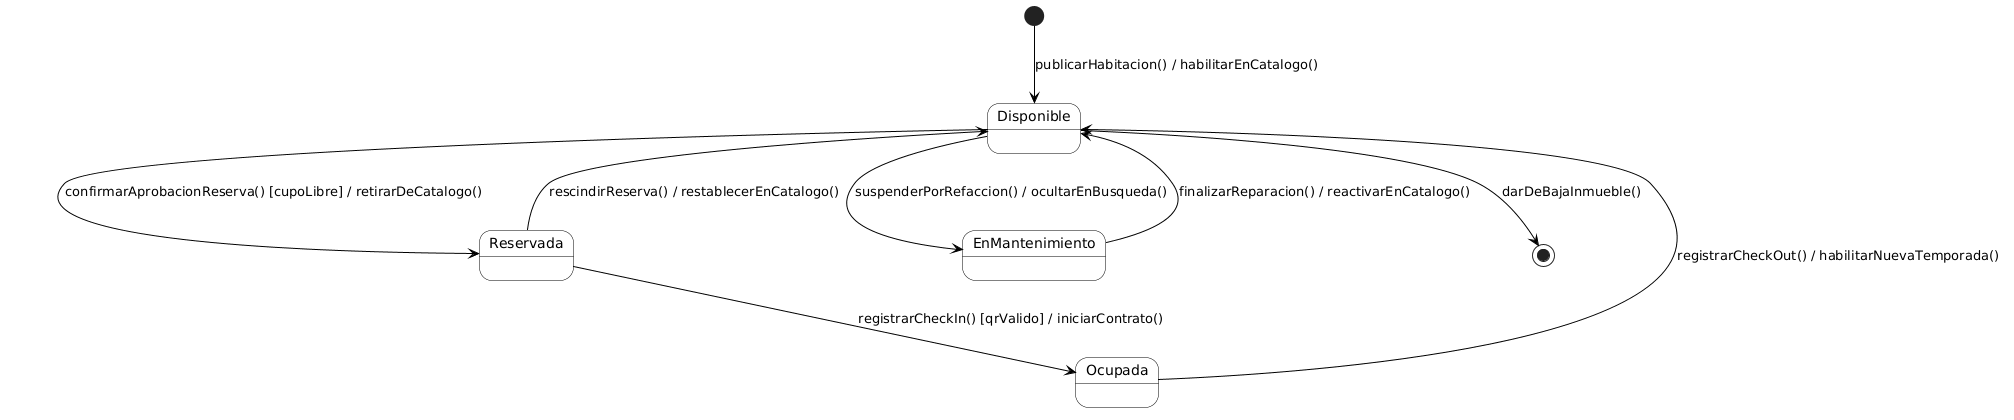

The diagram above was rendered by PlantUML. Its source (embedded in the PNG):
@startuml
skinparam state {
  BackgroundColor White
  BorderColor Black
  ArrowColor Black
}
skinparam shadowing false
skinparam defaultFontName Arial

[*] --> Disponible : publicarHabitacion() / habilitarEnCatalogo()

Disponible --> Reservada : confirmarAprobacionReserva() [cupoLibre] / retirarDeCatalogo()
Disponible --> EnMantenimiento : suspenderPorRefaccion() / ocultarEnBusqueda()
EnMantenimiento --> Disponible : finalizarReparacion() / reactivarEnCatalogo()

Reservada --> Ocupada : registrarCheckIn() [qrValido] / iniciarContrato()
Reservada --> Disponible : rescindirReserva() / restablecerEnCatalogo()

Ocupada --> Disponible : registrarCheckOut() / habilitarNuevaTemporada()
Disponible --> [*] : darDeBajaInmueble()
@enduml